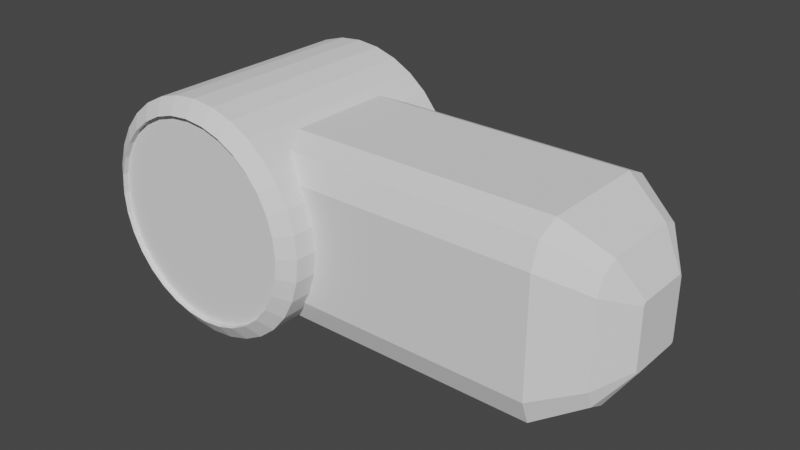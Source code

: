 # Source: simHand_id11.blend  (saved by Blender 2.93.20; exported with 4.5.12 LTS)
import bpy
from mathutils import Matrix  # noqa: F401  (used for matrix-valued properties, if any)

bpy.ops.wm.read_factory_settings(use_empty=True)
scene = bpy.context.scene
scene.name = 'Scene'

# ---- collections
col_collection = bpy.data.collections.new('Collection'); scene.collection.children.link(col_collection)

# ---- world
world_world = bpy.data.worlds.new('World'); scene.world = world_world
world_world.use_nodes = True; world_world.node_tree.nodes.clear()
_N = world_world.node_tree.nodes; _L = world_world.node_tree.links
n0 = _N.new('ShaderNodeOutputWorld'); n0.name = 'World Output'; n0.location = (300, 300)
n1 = _N.new('ShaderNodeBackground'); n1.name = 'Background'; n1.location = (10, 300)
n1.inputs[0].default_value = (0.05088, 0.05088, 0.05088, 1.0)
_L.new(n1.outputs[0], n0.inputs[0])
n0.is_active_output = True
world_world.color = (0.05088, 0.05088, 0.05088)
world_world.use_sun_shadow = False
world_world.sun_shadow_jitter_overblur = 0.0

# ---- meshes
me_cube_007 = bpy.data.meshes.new('Cube.007')
me_cube_007.from_pydata([(0.0276, -0.07913, -0.125), (0.0276, -0.1254, -0.07872), (0.0276, -0.1119, -0.1114), (0.0276, -0.1254, 0.07872), (0.0276, -0.07913, 0.125), (0.0276, -0.1119, 0.1114), (0.0276, 0.1246, -0.07872), (0.0276, 0.07831, -0.125), (0.0276, 0.111, -0.1114), (0.0276, 0.07831, 0.125), (0.0276, 0.1246, 0.07872), (0.0276, 0.111, 0.1114), (0.2776, -0.1254, -0.07872), (0.2776, -0.07913, -0.125), (0.2776, -0.1119, -0.1114), (0.2776, -0.07913, 0.125), (0.2776, -0.1254, 0.07872), (0.2776, -0.1119, 0.1114), (0.2776, 0.07831, -0.125), (0.2776, 0.1246, -0.07872), (0.2776, 0.111, -0.1114), (0.2776, 0.1246, 0.07872), (0.2776, 0.07831, 0.125), (0.2776, 0.111, 0.1114), (0.3133, 0.0794, -0.07981), (0.3317, 0.04201, -0.04243), (0.3317, 0.03896, -0.04369), (0.3133, 0.05598, -0.08954), (0.3133, 0.08912, -0.05639), (0.3317, 0.04328, -0.03937), (0.3133, 0.05598, 0.08954), (0.3317, 0.03896, 0.04369), (0.3317, 0.04201, 0.04243), (0.3133, 0.0794, 0.07981), (0.3317, 0.04328, 0.03937), (0.3133, 0.08912, 0.05639), (0.3133, -0.0568, -0.08954), (0.3317, -0.03978, -0.04369), (0.3317, -0.04284, -0.04243), (0.3133, -0.08022, -0.07981), (0.3317, -0.0441, -0.03937), (0.3133, -0.08995, -0.05639), (0.3133, -0.08022, 0.07981), (0.3317, -0.04284, 0.04243), (0.3317, -0.03978, 0.04369), (0.3133, -0.0568, 0.08954), (0.3133, -0.08995, 0.05639), (0.3317, -0.0441, 0.03937), (2.98e-08, 0.158, 0.1599), (2.98e-08, -0.158, 0.1599), (0.01895, 0.158, 0.1568), (0.01895, -0.158, 0.1568), (0.03718, 0.158, 0.1477), (0.03718, -0.158, 0.1477), (0.05397, 0.158, 0.133), (0.05397, -0.158, 0.133), (0.06869, 0.158, 0.1131), (0.06869, -0.158, 0.1131), (0.08077, 0.158, 0.08884), (0.08077, -0.158, 0.08884), (0.08975, 0.158, 0.0612), (0.08975, -0.158, 0.0612), (0.09528, 0.158, 0.0312), (0.09528, -0.158, 0.0312), (0.09714, 0.158, -3.399e-08), (0.09714, -0.158, -4.668e-08), (0.09528, 0.158, -0.0312), (0.09528, -0.158, -0.0312), (0.08975, 0.158, -0.0612), (0.08975, -0.158, -0.0612), (0.08077, 0.158, -0.08884), (0.08077, -0.158, -0.08884), (0.06869, 0.158, -0.1131), (0.06869, -0.158, -0.1131), (0.05397, 0.158, -0.133), (0.05397, -0.158, -0.133), (0.03718, 0.158, -0.1477), (0.03718, -0.158, -0.1477), (0.01895, 0.158, -0.1568), (0.01895, -0.158, -0.1568), (-1.49e-08, 0.158, -0.1599), (-1.49e-08, -0.158, -0.1599), (-0.01895, 0.158, -0.1568), (-0.01895, -0.158, -0.1568), (-0.03718, 0.158, -0.1477), (-0.03718, -0.158, -0.1477), (-0.05397, 0.158, -0.133), (-0.05397, -0.158, -0.133), (-0.06869, 0.158, -0.1131), (-0.06869, -0.158, -0.1131), (-0.08077, 0.158, -0.08884), (-0.08077, -0.158, -0.08884), (-0.08975, 0.158, -0.0612), (-0.08975, -0.158, -0.0612), (-0.09528, 0.158, -0.0312), (-0.09528, -0.158, -0.0312), (-0.09714, 0.158, 1.083e-07), (-0.09714, -0.158, 9.563e-08), (-0.09528, 0.158, 0.0312), (-0.09528, -0.158, 0.0312), (-0.08975, 0.158, 0.0612), (-0.08975, -0.158, 0.0612), (-0.08077, 0.158, 0.08884), (-0.08077, -0.158, 0.08884), (-0.06869, 0.158, 0.1131), (-0.06869, -0.158, 0.1131), (-0.05397, 0.158, 0.133), (-0.05397, -0.158, 0.133), (-0.03718, 0.158, 0.1477), (-0.03718, -0.158, 0.1477), (-0.01895, 0.158, 0.1568), (-0.01895, -0.158, 0.1568), (2.98e-08, 0.158, 0.1599), (0.01895, 0.158, 0.1568), (0.01895, -0.158, 0.1568), (2.98e-08, -0.158, 0.1599), (0.03718, 0.158, 0.1477), (0.03718, -0.158, 0.1477), (0.05397, 0.158, 0.133), (0.05397, -0.158, 0.133), (0.06869, 0.158, 0.1131), (0.06869, -0.158, 0.1131), (0.08077, 0.158, 0.08884), (0.08077, -0.158, 0.08884), (0.08975, 0.158, 0.0612), (0.08975, -0.158, 0.0612), (0.09528, 0.158, 0.0312), (0.09528, -0.158, 0.0312), (0.09714, 0.158, -3.399e-08), (0.09714, -0.158, -4.668e-08), (0.09528, 0.158, -0.0312), (0.09528, -0.158, -0.0312), (0.08975, 0.158, -0.0612), (0.08975, -0.158, -0.0612), (0.08077, 0.158, -0.08884), (0.08077, -0.158, -0.08884), (0.06869, 0.158, -0.1131), (0.06869, -0.158, -0.1131), (0.05397, 0.158, -0.133), (0.05397, -0.158, -0.133), (0.03718, 0.158, -0.1477), (0.03718, -0.158, -0.1477), (0.01895, 0.158, -0.1568), (0.01895, -0.158, -0.1568), (-1.49e-08, 0.158, -0.1599), (-1.49e-08, -0.158, -0.1599), (-0.01895, 0.158, -0.1568), (-0.01895, -0.158, -0.1568), (-0.03718, 0.158, -0.1477), (-0.03718, -0.158, -0.1477), (-0.05397, 0.158, -0.133), (-0.05397, -0.158, -0.133), (-0.06869, 0.158, -0.1131), (-0.06869, -0.158, -0.1131), (-0.08077, 0.158, -0.08884), (-0.08077, -0.158, -0.08884), (-0.08975, 0.158, -0.0612), (-0.08975, -0.158, -0.0612), (-0.09528, 0.158, -0.0312), (-0.09528, -0.158, -0.0312), (-0.09714, 0.158, 1.083e-07), (-0.09714, -0.158, 9.563e-08), (-0.09528, 0.158, 0.0312), (-0.09528, -0.158, 0.0312), (-0.08975, 0.158, 0.0612), (-0.08975, -0.158, 0.0612), (-0.08077, 0.158, 0.08884), (-0.08077, -0.158, 0.08884), (-0.06869, 0.158, 0.1131), (-0.06869, -0.158, 0.1131), (-0.05397, 0.158, 0.133), (-0.05397, -0.158, 0.133), (-0.03718, 0.158, 0.1477), (-0.03718, -0.158, 0.1477), (-0.01895, 0.158, 0.1568), (-0.01895, -0.158, 0.1568), (2.98e-08, 0.158, 0.1599), (0.01895, 0.158, 0.1568), (0.01895, -0.158, 0.1568), (2.98e-08, -0.158, 0.1599), (0.03718, 0.158, 0.1477), (0.03718, -0.158, 0.1477), (0.05397, 0.158, 0.133), (0.05397, -0.158, 0.133), (0.06869, 0.158, 0.1131), (0.06869, -0.158, 0.1131), (0.08077, 0.158, 0.08884), (0.08077, -0.158, 0.08884), (0.08975, 0.158, 0.0612), (0.08975, -0.158, 0.0612), (0.09528, 0.158, 0.0312), (0.09528, -0.158, 0.0312), (0.09714, 0.158, -3.399e-08), (0.09714, -0.158, -4.668e-08), (0.09528, 0.158, -0.0312), (0.09528, -0.158, -0.0312), (0.08975, 0.158, -0.0612), (0.08975, -0.158, -0.0612), (0.08077, 0.158, -0.08884), (0.08077, -0.158, -0.08884), (0.06869, 0.158, -0.1131), (0.06869, -0.158, -0.1131), (0.05397, 0.158, -0.133), (0.05397, -0.158, -0.133), (0.03718, 0.158, -0.1477), (0.03718, -0.158, -0.1477), (0.01895, 0.158, -0.1568), (0.01895, -0.158, -0.1568), (-1.49e-08, 0.158, -0.1599), (-1.49e-08, -0.158, -0.1599), (-0.01895, 0.158, -0.1568), (-0.01895, -0.158, -0.1568), (-0.03718, 0.158, -0.1477), (-0.03718, -0.158, -0.1477), (-0.05397, 0.158, -0.133), (-0.05397, -0.158, -0.133), (-0.06869, 0.158, -0.1131), (-0.06869, -0.158, -0.1131), (-0.08077, 0.158, -0.08884), (-0.08077, -0.158, -0.08884), (-0.08975, 0.158, -0.0612), (-0.08975, -0.158, -0.0612), (-0.09528, 0.158, -0.0312), (-0.09528, -0.158, -0.0312), (-0.09714, 0.158, 1.083e-07), (-0.09714, -0.158, 9.563e-08), (-0.09528, 0.158, 0.0312), (-0.09528, -0.158, 0.0312), (-0.08975, 0.158, 0.0612), (-0.08975, -0.158, 0.0612), (-0.08077, 0.158, 0.08884), (-0.08077, -0.158, 0.08884), (-0.06869, 0.158, 0.1131), (-0.06869, -0.158, 0.1131), (-0.05397, 0.158, 0.133), (-0.05397, -0.158, 0.133), (-0.03718, 0.158, 0.1477), (-0.03718, -0.158, 0.1477), (-0.01895, 0.158, 0.1568), (-0.01895, -0.158, 0.1568), (2.98e-08, 0.1741, 0.1389), (0.01647, 0.1741, 0.1363), (0.01647, -0.1741, 0.1363), (2.98e-08, -0.1741, 0.1389), (0.0323, 0.1741, 0.1284), (0.0323, -0.1741, 0.1284), (0.04689, 0.1741, 0.1155), (0.04689, -0.1741, 0.1155), (0.05968, 0.1741, 0.09825), (0.05968, -0.1741, 0.09825), (0.07018, 0.1741, 0.07719), (0.07018, -0.1741, 0.07719), (0.07798, 0.1741, 0.05317), (0.07798, -0.1741, 0.05317), (0.08278, 0.1741, 0.02711), (0.08278, -0.1741, 0.02711), (0.08441, 0.1741, -3.002e-08), (0.08441, -0.1741, -4.093e-08), (0.08278, 0.1741, -0.02711), (0.08278, -0.1741, -0.02711), (0.07798, 0.1741, -0.05317), (0.07798, -0.1741, -0.05317), (0.07018, 0.1741, -0.07719), (0.07018, -0.1741, -0.07719), (0.05968, 0.1741, -0.09825), (0.05968, -0.1741, -0.09825), (0.04689, 0.1741, -0.1155), (0.04689, -0.1741, -0.1155), (0.0323, 0.1741, -0.1284), (0.0323, -0.1741, -0.1284), (0.01647, 0.1741, -0.1363), (0.01647, -0.1741, -0.1363), (0.0, 0.1741, -0.1389), (0.0, -0.1741, -0.1389), (-0.01647, 0.1741, -0.1363), (-0.01647, -0.1741, -0.1363), (-0.0323, 0.1741, -0.1284), (-0.0323, -0.1741, -0.1284), (-0.04689, 0.1741, -0.1155), (-0.04689, -0.1741, -0.1155), (-0.05968, 0.1741, -0.09825), (-0.05968, -0.1741, -0.09825), (-0.07018, 0.1741, -0.07719), (-0.07018, -0.1741, -0.07719), (-0.07798, 0.1741, -0.05317), (-0.07798, -0.1741, -0.05317), (-0.08278, 0.1741, -0.02711), (-0.08278, -0.1741, -0.02711), (-0.08441, 0.1741, 9.363e-08), (-0.08441, -0.1741, 8.272e-08), (-0.08278, 0.1741, 0.02711), (-0.08278, -0.1741, 0.02711), (-0.07798, 0.1741, 0.05317), (-0.07798, -0.1741, 0.05317), (-0.07018, 0.1741, 0.07719), (-0.07018, -0.1741, 0.07719), (-0.05968, 0.1741, 0.09825), (-0.05968, -0.1741, 0.09825), (-0.04689, 0.1741, 0.1155), (-0.04689, -0.1741, 0.1155), (-0.0323, 0.1741, 0.1284), (-0.0323, -0.1741, 0.1284), (-0.01647, 0.1741, 0.1363), (-0.01647, -0.1741, 0.1363), (2.98e-08, 0.1741, 0.1389), (0.01647, 0.1741, 0.1363), (0.01647, -0.1741, 0.1363), (2.98e-08, -0.1741, 0.1389), (0.0323, 0.1741, 0.1284), (0.0323, -0.1741, 0.1284), (0.04689, 0.1741, 0.1155), (0.04689, -0.1741, 0.1155), (0.05968, 0.1741, 0.09825), (0.05968, -0.1741, 0.09825), (0.07018, 0.1741, 0.07719), (0.07018, -0.1741, 0.07719), (0.07798, 0.1741, 0.05317), (0.07798, -0.1741, 0.05317), (0.08278, 0.1741, 0.02711), (0.08278, -0.1741, 0.02711), (0.08441, 0.1741, -3.002e-08), (0.08441, -0.1741, -4.093e-08), (0.08278, 0.1741, -0.02711), (0.08278, -0.1741, -0.02711), (0.07798, 0.1741, -0.05317), (0.07798, -0.1741, -0.05317), (0.07018, 0.1741, -0.07719), (0.07018, -0.1741, -0.07719), (0.05968, 0.1741, -0.09825), (0.05968, -0.1741, -0.09825), (0.04689, 0.1741, -0.1155), (0.04689, -0.1741, -0.1155), (0.0323, 0.1741, -0.1284), (0.0323, -0.1741, -0.1284), (0.01647, 0.1741, -0.1363), (0.01647, -0.1741, -0.1363), (0.0, 0.1741, -0.1389), (0.0, -0.1741, -0.1389), (-0.01647, 0.1741, -0.1363), (-0.01647, -0.1741, -0.1363), (-0.0323, 0.1741, -0.1284), (-0.0323, -0.1741, -0.1284), (-0.04689, 0.1741, -0.1155), (-0.04689, -0.1741, -0.1155), (-0.05968, 0.1741, -0.09825), (-0.05968, -0.1741, -0.09825), (-0.07018, 0.1741, -0.07719), (-0.07018, -0.1741, -0.07719), (-0.07798, 0.1741, -0.05317), (-0.07798, -0.1741, -0.05317), (-0.08278, 0.1741, -0.02711), (-0.08278, -0.1741, -0.02711), (-0.08441, 0.1741, 9.363e-08), (-0.08441, -0.1741, 8.272e-08), (-0.08278, 0.1741, 0.02711), (-0.08278, -0.1741, 0.02711), (-0.07798, 0.1741, 0.05317), (-0.07798, -0.1741, 0.05317), (-0.07018, 0.1741, 0.07719), (-0.07018, -0.1741, 0.07719), (-0.05968, 0.1741, 0.09825), (-0.05968, -0.1741, 0.09825), (-0.04689, 0.1741, 0.1155), (-0.04689, -0.1741, 0.1155), (-0.0323, 0.1741, 0.1284), (-0.0323, -0.1741, 0.1284), (-0.01647, 0.1741, 0.1363), (-0.01647, -0.1741, 0.1363), (2.98e-08, 0.1658, 0.1389), (0.01647, 0.1658, 0.1363), (0.01647, -0.1658, 0.1363), (2.98e-08, -0.1658, 0.1389), (0.0323, 0.1658, 0.1284), (0.0323, -0.1658, 0.1284), (0.04689, 0.1658, 0.1155), (0.04689, -0.1658, 0.1155), (0.05968, 0.1658, 0.09825), (0.05968, -0.1658, 0.09825), (0.07018, 0.1658, 0.07719), (0.07018, -0.1658, 0.07719), (0.07798, 0.1658, 0.05317), (0.07798, -0.1658, 0.05317), (0.08278, 0.1658, 0.02711), (0.08278, -0.1658, 0.02711), (0.08441, 0.1658, -2.897e-08), (0.08441, -0.1658, -4.198e-08), (0.08278, 0.1658, -0.02711), (0.08278, -0.1658, -0.02711), (0.07798, 0.1658, -0.05317), (0.07798, -0.1658, -0.05317), (0.07018, 0.1658, -0.07719), (0.07018, -0.1658, -0.07719), (0.05968, 0.1658, -0.09825), (0.05968, -0.1658, -0.09825), (0.04689, 0.1658, -0.1155), (0.04689, -0.1658, -0.1155), (0.0323, 0.1658, -0.1284), (0.0323, -0.1658, -0.1284), (0.01647, 0.1658, -0.1363), (0.01647, -0.1658, -0.1363), (0.0, 0.1658, -0.1389), (0.0, -0.1658, -0.1389), (-0.01647, 0.1658, -0.1363), (-0.01647, -0.1658, -0.1363), (-0.0323, 0.1658, -0.1284), (-0.0323, -0.1658, -0.1284), (-0.04689, 0.1658, -0.1155), (-0.04689, -0.1658, -0.1155), (-0.05968, 0.1658, -0.09825), (-0.05968, -0.1658, -0.09825), (-0.07018, 0.1658, -0.07719), (-0.07018, -0.1658, -0.07719), (-0.07798, 0.1658, -0.05317), (-0.07798, -0.1658, -0.05317), (-0.08278, 0.1658, -0.02711), (-0.08278, -0.1658, -0.02711), (-0.08441, 0.1658, 9.468e-08), (-0.08441, -0.1658, 8.167e-08), (-0.08278, 0.1658, 0.02711), (-0.08278, -0.1658, 0.02711), (-0.07798, 0.1658, 0.05317), (-0.07798, -0.1658, 0.05317), (-0.07018, 0.1658, 0.07719), (-0.07018, -0.1658, 0.07719), (-0.05968, 0.1658, 0.09825), (-0.05968, -0.1658, 0.09825), (-0.04689, 0.1658, 0.1155), (-0.04689, -0.1658, 0.1155), (-0.0323, 0.1658, 0.1284), (-0.0323, -0.1658, 0.1284), (-0.01647, 0.1658, 0.1363), (-0.01647, -0.1658, 0.1363)], [], [(12, 16, 3, 1), (21, 23, 33, 35), (22, 9, 4, 15), (0, 2, 1, 3, 5, 4, 9, 11, 10, 6, 8, 7), (6, 10, 21, 19), (18, 7, 8, 20), (20, 8, 6, 19), (9, 22, 23, 11), (11, 23, 21, 10), (0, 13, 14, 2), (2, 14, 12, 1), (15, 4, 5, 17), (17, 5, 3, 16), (7, 18, 13, 0), (20, 19, 28, 24), (26, 25, 29, 34, 32, 31, 44, 43, 47, 40, 38, 37), (13, 18, 27, 36), (17, 16, 46, 42), (23, 22, 30, 33), (14, 13, 36, 39), (19, 21, 35, 28), (16, 12, 41, 46), (22, 15, 45, 30), (15, 17, 42, 45), (12, 14, 39, 41), (25, 26, 27, 24), (29, 25, 24, 28), (31, 32, 33, 30), (32, 34, 35, 33), (37, 38, 39, 36), (38, 40, 41, 39), (43, 44, 45, 42), (47, 43, 42, 46), (26, 37, 36, 27), (40, 47, 46, 41), (44, 31, 30, 45), (34, 29, 28, 35), (18, 20, 24, 27), (48, 49, 51, 50), (50, 51, 53, 52), (52, 53, 55, 54), (54, 55, 57, 56), (56, 57, 59, 58), (58, 59, 61, 60), (60, 61, 63, 62), (62, 63, 65, 64), (64, 65, 67, 66), (66, 67, 69, 68), (68, 69, 71, 70), (70, 71, 73, 72), (72, 73, 75, 74), (74, 75, 77, 76), (76, 77, 79, 78), (78, 79, 81, 80), (80, 81, 83, 82), (82, 83, 85, 84), (84, 85, 87, 86), (86, 87, 89, 88), (88, 89, 91, 90), (90, 91, 93, 92), (92, 93, 95, 94), (94, 95, 97, 96), (96, 97, 99, 98), (98, 99, 101, 100), (100, 101, 103, 102), (102, 103, 105, 104), (104, 105, 107, 106), (106, 107, 109, 108), (85, 83, 147, 149), (108, 109, 111, 110), (110, 111, 49, 48), (100, 102, 166, 164), (174, 112, 176, 238), (123, 121, 185, 187), (51, 49, 115, 114), (103, 101, 165, 167), (66, 68, 132, 130), (84, 86, 150, 148), (69, 67, 131, 133), (102, 104, 168, 166), (87, 85, 149, 151), (50, 52, 116, 113), (105, 103, 167, 169), (68, 70, 134, 132), (53, 51, 114, 117), (86, 88, 152, 150), (71, 69, 133, 135), (104, 106, 170, 168), (89, 87, 151, 153), (52, 54, 118, 116), (107, 105, 169, 171), (70, 72, 136, 134), (55, 53, 117, 119), (88, 90, 154, 152), (73, 71, 135, 137), (106, 108, 172, 170), (91, 89, 153, 155), (54, 56, 120, 118), (109, 107, 171, 173), (72, 74, 138, 136), (57, 55, 119, 121), (90, 92, 156, 154), (75, 73, 137, 139), (108, 110, 174, 172), (93, 91, 155, 157), (56, 58, 122, 120), (111, 109, 173, 175), (74, 76, 140, 138), (59, 57, 121, 123), (92, 94, 158, 156), (77, 75, 139, 141), (110, 48, 112, 174), (95, 93, 157, 159), (58, 60, 124, 122), (49, 111, 175, 115), (76, 78, 142, 140), (61, 59, 123, 125), (94, 96, 160, 158), (79, 77, 141, 143), (97, 95, 159, 161), (60, 62, 126, 124), (78, 80, 144, 142), (63, 61, 125, 127), (96, 98, 162, 160), (81, 79, 143, 145), (99, 97, 161, 163), (62, 64, 128, 126), (80, 82, 146, 144), (65, 63, 127, 129), (98, 100, 164, 162), (83, 81, 145, 147), (101, 99, 163, 165), (64, 66, 130, 128), (82, 84, 148, 146), (67, 65, 129, 131), (48, 50, 113, 112), (217, 215, 279, 281), (188, 190, 254, 252), (148, 150, 214, 212), (122, 124, 188, 186), (115, 175, 239, 179), (151, 149, 213, 215), (125, 123, 187, 189), (150, 152, 216, 214), (124, 126, 190, 188), (153, 151, 215, 217), (127, 125, 189, 191), (152, 154, 218, 216), (126, 128, 192, 190), (155, 153, 217, 219), (129, 127, 191, 193), (154, 156, 220, 218), (128, 130, 194, 192), (157, 155, 219, 221), (131, 129, 193, 195), (156, 158, 222, 220), (130, 132, 196, 194), (159, 157, 221, 223), (133, 131, 195, 197), (158, 160, 224, 222), (132, 134, 198, 196), (161, 159, 223, 225), (135, 133, 197, 199), (160, 162, 226, 224), (134, 136, 200, 198), (163, 161, 225, 227), (137, 135, 199, 201), (162, 164, 228, 226), (136, 138, 202, 200), (165, 163, 227, 229), (139, 137, 201, 203), (164, 166, 230, 228), (138, 140, 204, 202), (112, 113, 177, 176), (167, 165, 229, 231), (141, 139, 203, 205), (114, 115, 179, 178), (166, 168, 232, 230), (140, 142, 206, 204), (113, 116, 180, 177), (169, 167, 231, 233), (143, 141, 205, 207), (117, 114, 178, 181), (168, 170, 234, 232), (142, 144, 208, 206), (116, 118, 182, 180), (171, 169, 233, 235), (145, 143, 207, 209), (119, 117, 181, 183), (170, 172, 236, 234), (144, 146, 210, 208), (118, 120, 184, 182), (173, 171, 235, 237), (147, 145, 209, 211), (121, 119, 183, 185), (172, 174, 238, 236), (146, 148, 212, 210), (120, 122, 186, 184), (175, 173, 237, 239), (149, 147, 211, 213), (282, 284, 348, 346), (257, 255, 319, 321), (191, 189, 253, 255), (216, 218, 282, 280), (190, 192, 256, 254), (219, 217, 281, 283), (193, 191, 255, 257), (218, 220, 284, 282), (192, 194, 258, 256), (221, 219, 283, 285), (195, 193, 257, 259), (220, 222, 286, 284), (194, 196, 260, 258), (223, 221, 285, 287), (197, 195, 259, 261), (222, 224, 288, 286), (196, 198, 262, 260), (225, 223, 287, 289), (199, 197, 261, 263), (224, 226, 290, 288), (198, 200, 264, 262), (227, 225, 289, 291), (201, 199, 263, 265), (226, 228, 292, 290), (200, 202, 266, 264), (229, 227, 291, 293), (203, 201, 265, 267), (228, 230, 294, 292), (202, 204, 268, 266), (176, 177, 241, 240), (231, 229, 293, 295), (205, 203, 267, 269), (178, 179, 243, 242), (230, 232, 296, 294), (204, 206, 270, 268), (177, 180, 244, 241), (233, 231, 295, 297), (207, 205, 269, 271), (181, 178, 242, 245), (232, 234, 298, 296), (206, 208, 272, 270), (180, 182, 246, 244), (235, 233, 297, 299), (209, 207, 271, 273), (183, 181, 245, 247), (234, 236, 300, 298), (208, 210, 274, 272), (182, 184, 248, 246), (237, 235, 299, 301), (211, 209, 273, 275), (185, 183, 247, 249), (236, 238, 302, 300), (210, 212, 276, 274), (184, 186, 250, 248), (239, 237, 301, 303), (213, 211, 275, 277), (187, 185, 249, 251), (238, 176, 240, 302), (212, 214, 278, 276), (186, 188, 252, 250), (179, 239, 303, 243), (215, 213, 277, 279), (189, 187, 251, 253), (214, 216, 280, 278), (351, 349, 413, 415), (322, 324, 388, 386), (256, 258, 322, 320), (285, 283, 347, 349), (259, 257, 321, 323), (284, 286, 350, 348), (258, 260, 324, 322), (287, 285, 349, 351), (261, 259, 323, 325), (286, 288, 352, 350), (260, 262, 326, 324), (289, 287, 351, 353), (263, 261, 325, 327), (288, 290, 354, 352), (262, 264, 328, 326), (291, 289, 353, 355), (265, 263, 327, 329), (290, 292, 356, 354), (264, 266, 330, 328), (293, 291, 355, 357), (267, 265, 329, 331), (292, 294, 358, 356), (266, 268, 332, 330), (240, 241, 305, 304), (295, 293, 357, 359), (269, 267, 331, 333), (242, 243, 307, 306), (294, 296, 360, 358), (268, 270, 334, 332), (241, 244, 308, 305), (297, 295, 359, 361), (271, 269, 333, 335), (245, 242, 306, 309), (296, 298, 362, 360), (270, 272, 336, 334), (244, 246, 310, 308), (299, 297, 361, 363), (273, 271, 335, 337), (247, 245, 309, 311), (298, 300, 364, 362), (272, 274, 338, 336), (246, 248, 312, 310), (301, 299, 363, 365), (275, 273, 337, 339), (249, 247, 311, 313), (300, 302, 366, 364), (274, 276, 340, 338), (248, 250, 314, 312), (303, 301, 365, 367), (277, 275, 339, 341), (251, 249, 313, 315), (302, 240, 304, 366), (276, 278, 342, 340), (250, 252, 316, 314), (243, 303, 367, 307), (279, 277, 341, 343), (253, 251, 315, 317), (278, 280, 344, 342), (252, 254, 318, 316), (281, 279, 343, 345), (255, 253, 317, 319), (280, 282, 346, 344), (254, 256, 320, 318), (283, 281, 345, 347), (370, 371, 431, 429, 427, 425, 423, 421, 419, 417, 415, 413, 411, 409, 407, 405, 403, 401, 399, 397, 395, 393, 391, 389, 387, 385, 383, 381, 379, 377, 375, 373), (368, 369, 372, 374, 376, 378, 380, 382, 384, 386, 388, 390, 392, 394, 396, 398, 400, 402, 404, 406, 408, 410, 412, 414, 416, 418, 420, 422, 424, 426, 428, 430), (325, 323, 387, 389), (350, 352, 416, 414), (324, 326, 390, 388), (353, 351, 415, 417), (327, 325, 389, 391), (352, 354, 418, 416), (326, 328, 392, 390), (355, 353, 417, 419), (329, 327, 391, 393), (354, 356, 420, 418), (328, 330, 394, 392), (357, 355, 419, 421), (331, 329, 393, 395), (356, 358, 422, 420), (330, 332, 396, 394), (304, 305, 369, 368), (359, 357, 421, 423), (333, 331, 395, 397), (306, 307, 371, 370), (358, 360, 424, 422), (332, 334, 398, 396), (305, 308, 372, 369), (361, 359, 423, 425), (335, 333, 397, 399), (309, 306, 370, 373), (360, 362, 426, 424), (334, 336, 400, 398), (308, 310, 374, 372), (363, 361, 425, 427), (337, 335, 399, 401), (311, 309, 373, 375), (362, 364, 428, 426), (336, 338, 402, 400), (310, 312, 376, 374), (365, 363, 427, 429), (339, 337, 401, 403), (313, 311, 375, 377), (364, 366, 430, 428), (338, 340, 404, 402), (312, 314, 378, 376), (367, 365, 429, 431), (341, 339, 403, 405), (315, 313, 377, 379), (366, 304, 368, 430), (340, 342, 406, 404), (314, 316, 380, 378), (307, 367, 431, 371), (343, 341, 405, 407), (317, 315, 379, 381), (342, 344, 408, 406), (316, 318, 382, 380), (345, 343, 407, 409), (319, 317, 381, 383), (344, 346, 410, 408), (318, 320, 384, 382), (347, 345, 409, 411), (321, 319, 383, 385), (346, 348, 412, 410), (320, 322, 386, 384), (349, 347, 411, 413), (323, 321, 385, 387), (348, 350, 414, 412)])
_uv = me_cube_007.uv_layers.new(name='UVMap')
_uv.uv.foreach_set('vector', [0.4213, 0.75, 0.5787, 0.75, 0.5787, 1.0, 0.4213, 1.0, 0.5787, 0.5, 0.625, 0.5, 0.625, 0.5, 0.5787, 0.5, 0.625, 0.5463, 0.875, 0.5463, 0.875, 0.7037, 0.625, 0.7037, 0.375, 0.04628, 0.3886, 0.01355, 0.4213, 0.0, 0.5787, 0.0, 0.6114, 0.01355, 0.625, 0.04628, 0.625, 0.2037, 0.6114, 0.2364, 0.5787, 0.25, 0.4213, 0.25, 0.3886, 0.2364, 0.375, 0.2037, 0.4213, 0.25, 0.5787, 0.25, 0.5787, 0.5, 0.4213, 0.5, 0.375, 0.5463, 0.125, 0.5463, 0.125, 0.5, 0.375, 0.5, 0.375, 0.5, 0.375, 0.25, 0.4213, 0.25, 0.4213, 0.5, 0.875, 0.5463, 0.625, 0.5463, 0.625, 0.5, 0.875, 0.5, 0.625, 0.25, 0.625, 0.5, 0.5787, 0.5, 0.5787, 0.25, 0.125, 0.7037, 0.375, 0.7037, 0.375, 0.75, 0.125, 0.75, 0.375, 1.0, 0.375, 0.75, 0.4213, 0.75, 0.4213, 1.0, 0.625, 0.7037, 0.875, 0.7037, 0.875, 0.75, 0.625, 0.75, 0.625, 0.75, 0.625, 1.0, 0.5787, 1.0, 0.5787, 0.75, 0.125, 0.5463, 0.375, 0.5463, 0.375, 0.7037, 0.125, 0.7037, 0.375, 0.5, 0.4213, 0.5, 0.4213, 0.5, 0.375, 0.5, 0.4233, 0.5559, 0.4255, 0.5505, 0.4309, 0.5483, 0.5691, 0.5483, 0.5745, 0.5505, 0.5767, 0.5559, 0.5767, 0.6941, 0.5745, 0.6995, 0.5691, 0.7017, 0.4309, 0.7017, 0.4255, 0.6995, 0.4233, 0.6941, 0.375, 0.7037, 0.375, 0.5463, 0.375, 0.5463, 0.375, 0.7037, 0.625, 0.75, 0.5787, 0.75, 0.5787, 0.75, 0.625, 0.75, 0.625, 0.5, 0.625, 0.5463, 0.625, 0.5463, 0.625, 0.5, 0.375, 0.75, 0.375, 0.7037, 0.375, 0.7037, 0.375, 0.75, 0.4213, 0.5, 0.5787, 0.5, 0.5787, 0.5, 0.4213, 0.5, 0.5787, 0.75, 0.4213, 0.75, 0.4213, 0.75, 0.5787, 0.75, 0.625, 0.5463, 0.625, 0.7037, 0.625, 0.7037, 0.625, 0.5463, 0.625, 0.7037, 0.625, 0.75, 0.625, 0.75, 0.625, 0.7037, 0.4213, 0.75, 0.375, 0.75, 0.375, 0.75, 0.4213, 0.75, 0.4255, 0.5505, 0.4233, 0.5559, 0.3775, 0.5404, 0.3886, 0.5136, 0.4309, 0.5483, 0.4255, 0.5505, 0.3886, 0.5136, 0.4154, 0.5025, 0.5767, 0.5559, 0.5745, 0.5505, 0.6114, 0.5136, 0.6225, 0.5404, 0.5745, 0.5505, 0.5691, 0.5483, 0.5846, 0.5025, 0.6114, 0.5136, 0.4233, 0.6941, 0.4255, 0.6995, 0.3886, 0.7364, 0.3775, 0.7096, 0.4255, 0.6995, 0.4309, 0.7017, 0.4154, 0.7475, 0.3886, 0.7364, 0.5745, 0.6995, 0.5767, 0.6941, 0.6225, 0.7096, 0.6114, 0.7364, 0.5691, 0.7017, 0.5745, 0.6995, 0.6114, 0.7364, 0.5846, 0.7475, 0.4233, 0.5559, 0.4233, 0.6941, 0.375, 0.7037, 0.375, 0.5463, 0.4309, 0.7017, 0.5691, 0.7017, 0.5787, 0.75, 0.4213, 0.75, 0.5767, 0.6941, 0.5767, 0.5559, 0.625, 0.5463, 0.625, 0.7037, 0.5691, 0.5483, 0.4309, 0.5483, 0.4213, 0.5, 0.5787, 0.5, 0.375, 0.5463, 0.375, 0.5, 0.375, 0.5, 0.375, 0.5463, 1.0, 0.5, 1.0, 1.0, 0.9688, 1.0, 0.9688, 0.5, 0.9688, 0.5, 0.9688, 1.0, 0.9375, 1.0, 0.9375, 0.5, 0.9375, 0.5, 0.9375, 1.0, 0.9062, 1.0, 0.9062, 0.5, 0.9062, 0.5, 0.9062, 1.0, 0.875, 1.0, 0.875, 0.5, 0.875, 0.5, 0.875, 1.0, 0.8438, 1.0, 0.8438, 0.5, 0.8438, 0.5, 0.8438, 1.0, 0.8125, 1.0, 0.8125, 0.5, 0.8125, 0.5, 0.8125, 1.0, 0.7812, 1.0, 0.7812, 0.5, 0.7812, 0.5, 0.7812, 1.0, 0.75, 1.0, 0.75, 0.5, 0.75, 0.5, 0.75, 1.0, 0.7188, 1.0, 0.7188, 0.5, 0.7188, 0.5, 0.7188, 1.0, 0.6875, 1.0, 0.6875, 0.5, 0.6875, 0.5, 0.6875, 1.0, 0.6562, 1.0, 0.6562, 0.5, 0.6562, 0.5, 0.6562, 1.0, 0.625, 1.0, 0.625, 0.5, 0.625, 0.5, 0.625, 1.0, 0.5938, 1.0, 0.5938, 0.5, 0.5938, 0.5, 0.5938, 1.0, 0.5625, 1.0, 0.5625, 0.5, 0.5625, 0.5, 0.5625, 1.0, 0.5312, 1.0, 0.5312, 0.5, 0.5312, 0.5, 0.5312, 1.0, 0.5, 1.0, 0.5, 0.5, 0.5, 0.5, 0.5, 1.0, 0.4688, 1.0, 0.4688, 0.5, 0.4688, 0.5, 0.4688, 1.0, 0.4375, 1.0, 0.4375, 0.5, 0.4375, 0.5, 0.4375, 1.0, 0.4062, 1.0, 0.4062, 0.5, 0.4062, 0.5, 0.4062, 1.0, 0.375, 1.0, 0.375, 0.5, 0.375, 0.5, 0.375, 1.0, 0.3438, 1.0, 0.3438, 0.5, 0.3438, 0.5, 0.3438, 1.0, 0.3125, 1.0, 0.3125, 0.5, 0.3125, 0.5, 0.3125, 1.0, 0.2812, 1.0, 0.2812, 0.5, 0.2812, 0.5, 0.2812, 1.0, 0.25, 1.0, 0.25, 0.5, 0.25, 0.5, 0.25, 1.0, 0.2188, 1.0, 0.2188, 0.5, 0.2188, 0.5, 0.2188, 1.0, 0.1875, 1.0, 0.1875, 0.5, 0.1875, 0.5, 0.1875, 1.0, 0.1562, 1.0, 0.1562, 0.5, 0.1562, 0.5, 0.1562, 1.0, 0.125, 1.0, 0.125, 0.5, 0.125, 0.5, 0.125, 1.0, 0.09375, 1.0, 0.09375, 0.5, 0.09375, 0.5, 0.09375, 1.0, 0.0625, 1.0, 0.0625, 0.5, 0.4375, 1.0, 0.4688, 1.0, 0.4688, 1.0, 0.4375, 1.0, 0.0625, 0.5, 0.0625, 1.0, 0.03125, 1.0, 0.03125, 0.5, 0.03125, 0.5, 0.03125, 1.0, 0.0, 1.0, 0.0, 0.5, 0.1875, 0.5, 0.1562, 0.5, 0.1562, 0.5, 0.1875, 0.5, 0.03125, 0.5, 0.0, 0.5, 0.0, 0.5, 0.03125, 0.5, 0.8438, 1.0, 0.875, 1.0, 0.875, 1.0, 0.8438, 1.0, 0.9688, 1.0, 1.0, 1.0, 1.0, 1.0, 0.9688, 1.0, 0.1562, 1.0, 0.1875, 1.0, 0.1875, 1.0, 0.1562, 1.0, 0.7188, 0.5, 0.6875, 0.5, 0.6875, 0.5, 0.7188, 0.5, 0.4375, 0.5, 0.4062, 0.5, 0.4062, 0.5, 0.4375, 0.5, 0.6875, 1.0, 0.7188, 1.0, 0.7188, 1.0, 0.6875, 1.0, 0.1562, 0.5, 0.125, 0.5, 0.125, 0.5, 0.1562, 0.5, 0.4062, 1.0, 0.4375, 1.0, 0.4375, 1.0, 0.4062, 1.0, 0.9688, 0.5, 0.9375, 0.5, 0.9375, 0.5, 0.9688, 0.5, 0.125, 1.0, 0.1562, 1.0, 0.1562, 1.0, 0.125, 1.0, 0.6875, 0.5, 0.6562, 0.5, 0.6562, 0.5, 0.6875, 0.5, 0.9375, 1.0, 0.9688, 1.0, 0.9688, 1.0, 0.9375, 1.0, 0.4062, 0.5, 0.375, 0.5, 0.375, 0.5, 0.4062, 0.5, 0.6562, 1.0, 0.6875, 1.0, 0.6875, 1.0, 0.6562, 1.0, 0.125, 0.5, 0.09375, 0.5, 0.09375, 0.5, 0.125, 0.5, 0.375, 1.0, 0.4062, 1.0, 0.4062, 1.0, 0.375, 1.0, 0.9375, 0.5, 0.9062, 0.5, 0.9062, 0.5, 0.9375, 0.5, 0.09375, 1.0, 0.125, 1.0, 0.125, 1.0, 0.09375, 1.0, 0.6562, 0.5, 0.625, 0.5, 0.625, 0.5, 0.6562, 0.5, 0.9062, 1.0, 0.9375, 1.0, 0.9375, 1.0, 0.9062, 1.0, 0.375, 0.5, 0.3438, 0.5, 0.3438, 0.5, 0.375, 0.5, 0.625, 1.0, 0.6562, 1.0, 0.6562, 1.0, 0.625, 1.0, 0.09375, 0.5, 0.0625, 0.5, 0.0625, 0.5, 0.09375, 0.5, 0.3438, 1.0, 0.375, 1.0, 0.375, 1.0, 0.3438, 1.0, 0.9062, 0.5, 0.875, 0.5, 0.875, 0.5, 0.9062, 0.5, 0.0625, 1.0, 0.09375, 1.0, 0.09375, 1.0, 0.0625, 1.0, 0.625, 0.5, 0.5938, 0.5, 0.5938, 0.5, 0.625, 0.5, 0.875, 1.0, 0.9062, 1.0, 0.9062, 1.0, 0.875, 1.0, 0.3438, 0.5, 0.3125, 0.5, 0.3125, 0.5, 0.3438, 0.5, 0.5938, 1.0, 0.625, 1.0, 0.625, 1.0, 0.5938, 1.0, 0.0625, 0.5, 0.03125, 0.5, 0.03125, 0.5, 0.0625, 0.5, 0.3125, 1.0, 0.3438, 1.0, 0.3438, 1.0, 0.3125, 1.0, 0.875, 0.5, 0.8438, 0.5, 0.8438, 0.5, 0.875, 0.5, 0.03125, 1.0, 0.0625, 1.0, 0.0625, 1.0, 0.03125, 1.0, 0.5938, 0.5, 0.5625, 0.5, 0.5625, 0.5, 0.5938, 0.5, 0.8438, 1.0, 0.875, 1.0, 0.875, 1.0, 0.8438, 1.0, 0.3125, 0.5, 0.2812, 0.5, 0.2812, 0.5, 0.3125, 0.5, 0.5625, 1.0, 0.5938, 1.0, 0.5938, 1.0, 0.5625, 1.0, 0.03125, 0.5, 0.0, 0.5, 0.0, 0.5, 0.03125, 0.5, 0.2812, 1.0, 0.3125, 1.0, 0.3125, 1.0, 0.2812, 1.0, 0.8438, 0.5, 0.8125, 0.5, 0.8125, 0.5, 0.8438, 0.5, 0.0, 1.0, 0.03125, 1.0, 0.03125, 1.0, 0.0, 1.0, 0.5625, 0.5, 0.5312, 0.5, 0.5312, 0.5, 0.5625, 0.5, 0.8125, 1.0, 0.8438, 1.0, 0.8438, 1.0, 0.8125, 1.0, 0.2812, 0.5, 0.25, 0.5, 0.25, 0.5, 0.2812, 0.5, 0.5312, 1.0, 0.5625, 1.0, 0.5625, 1.0, 0.5312, 1.0, 0.25, 1.0, 0.2812, 1.0, 0.2812, 1.0, 0.25, 1.0, 0.8125, 0.5, 0.7812, 0.5, 0.7812, 0.5, 0.8125, 0.5, 0.5312, 0.5, 0.5, 0.5, 0.5, 0.5, 0.5312, 0.5, 0.7812, 1.0, 0.8125, 1.0, 0.8125, 1.0, 0.7812, 1.0, 0.25, 0.5, 0.2188, 0.5, 0.2188, 0.5, 0.25, 0.5, 0.5, 1.0, 0.5312, 1.0, 0.5312, 1.0, 0.5, 1.0, 0.2188, 1.0, 0.25, 1.0, 0.25, 1.0, 0.2188, 1.0, 0.7812, 0.5, 0.75, 0.5, 0.75, 0.5, 0.7812, 0.5, 0.5, 0.5, 0.4688, 0.5, 0.4688, 0.5, 0.5, 0.5, 0.75, 1.0, 0.7812, 1.0, 0.7812, 1.0, 0.75, 1.0, 0.2188, 0.5, 0.1875, 0.5, 0.1875, 0.5, 0.2188, 0.5, 0.4688, 1.0, 0.5, 1.0, 0.5, 1.0, 0.4688, 1.0, 0.1875, 1.0, 0.2188, 1.0, 0.2188, 1.0, 0.1875, 1.0, 0.75, 0.5, 0.7188, 0.5, 0.7188, 0.5, 0.75, 0.5, 0.4688, 0.5, 0.4375, 0.5, 0.4375, 0.5, 0.4688, 0.5, 0.7188, 1.0, 0.75, 1.0, 0.75, 1.0, 0.7188, 1.0, 1.0, 0.5, 0.9688, 0.5, 0.9688, 0.5, 1.0, 0.5, 0.375, 1.0, 0.4062, 1.0, 0.4062, 1.0, 0.375, 1.0, 0.8125, 0.5, 0.7812, 0.5, 0.7812, 0.5, 0.8125, 0.5, 0.4375, 0.5, 0.4062, 0.5, 0.4062, 0.5, 0.4375, 0.5, 0.8438, 0.5, 0.8125, 0.5, 0.8125, 0.5, 0.8438, 0.5, 0.0, 1.0, 0.03125, 1.0, 0.03125, 1.0, 0.0, 1.0, 0.4062, 1.0, 0.4375, 1.0, 0.4375, 1.0, 0.4062, 1.0, 0.8125, 1.0, 0.8438, 1.0, 0.8438, 1.0, 0.8125, 1.0, 0.4062, 0.5, 0.375, 0.5, 0.375, 0.5, 0.4062, 0.5, 0.8125, 0.5, 0.7812, 0.5, 0.7812, 0.5, 0.8125, 0.5, 0.375, 1.0, 0.4062, 1.0, 0.4062, 1.0, 0.375, 1.0, 0.7812, 1.0, 0.8125, 1.0, 0.8125, 1.0, 0.7812, 1.0, 0.375, 0.5, 0.3438, 0.5, 0.3438, 0.5, 0.375, 0.5, 0.7812, 0.5, 0.75, 0.5, 0.75, 0.5, 0.7812, 0.5, 0.3438, 1.0, 0.375, 1.0, 0.375, 1.0, 0.3438, 1.0, 0.75, 1.0, 0.7812, 1.0, 0.7812, 1.0, 0.75, 1.0, 0.3438, 0.5, 0.3125, 0.5, 0.3125, 0.5, 0.3438, 0.5, 0.75, 0.5, 0.7188, 0.5, 0.7188, 0.5, 0.75, 0.5, 0.3125, 1.0, 0.3438, 1.0, 0.3438, 1.0, 0.3125, 1.0, 0.7188, 1.0, 0.75, 1.0, 0.75, 1.0, 0.7188, 1.0, 0.3125, 0.5, 0.2812, 0.5, 0.2812, 0.5, 0.3125, 0.5, 0.7188, 0.5, 0.6875, 0.5, 0.6875, 0.5, 0.7188, 0.5, 0.2812, 1.0, 0.3125, 1.0, 0.3125, 1.0, 0.2812, 1.0, 0.6875, 1.0, 0.7188, 1.0, 0.7188, 1.0, 0.6875, 1.0, 0.2812, 0.5, 0.25, 0.5, 0.25, 0.5, 0.2812, 0.5, 0.6875, 0.5, 0.6562, 0.5, 0.6562, 0.5, 0.6875, 0.5, 0.25, 1.0, 0.2812, 1.0, 0.2812, 1.0, 0.25, 1.0, 0.6562, 1.0, 0.6875, 1.0, 0.6875, 1.0, 0.6562, 1.0, 0.25, 0.5, 0.2188, 0.5, 0.2188, 0.5, 0.25, 0.5, 0.6562, 0.5, 0.625, 0.5, 0.625, 0.5, 0.6562, 0.5, 0.2188, 1.0, 0.25, 1.0, 0.25, 1.0, 0.2188, 1.0, 0.625, 1.0, 0.6562, 1.0, 0.6562, 1.0, 0.625, 1.0, 0.2188, 0.5, 0.1875, 0.5, 0.1875, 0.5, 0.2188, 0.5, 0.625, 0.5, 0.5938, 0.5, 0.5938, 0.5, 0.625, 0.5, 0.1875, 1.0, 0.2188, 1.0, 0.2188, 1.0, 0.1875, 1.0, 0.5938, 1.0, 0.625, 1.0, 0.625, 1.0, 0.5938, 1.0, 0.1875, 0.5, 0.1562, 0.5, 0.1562, 0.5, 0.1875, 0.5, 0.5938, 0.5, 0.5625, 0.5, 0.5625, 0.5, 0.5938, 0.5, 1.0, 0.5, 0.9688, 0.5, 0.9688, 0.5, 1.0, 0.5, 0.1562, 1.0, 0.1875, 1.0, 0.1875, 1.0, 0.1562, 1.0, 0.5625, 1.0, 0.5938, 1.0, 0.5938, 1.0, 0.5625, 1.0, 0.9688, 1.0, 1.0, 1.0, 1.0, 1.0, 0.9688, 1.0, 0.1562, 0.5, 0.125, 0.5, 0.125, 0.5, 0.1562, 0.5, 0.5625, 0.5, 0.5312, 0.5, 0.5312, 0.5, 0.5625, 0.5, 0.9688, 0.5, 0.9375, 0.5, 0.9375, 0.5, 0.9688, 0.5, 0.125, 1.0, 0.1562, 1.0, 0.1562, 1.0, 0.125, 1.0, 0.5312, 1.0, 0.5625, 1.0, 0.5625, 1.0, 0.5312, 1.0, 0.9375, 1.0, 0.9688, 1.0, 0.9688, 1.0, 0.9375, 1.0, 0.125, 0.5, 0.09375, 0.5, 0.09375, 0.5, 0.125, 0.5, 0.5312, 0.5, 0.5, 0.5, 0.5, 0.5, 0.5312, 0.5, 0.9375, 0.5, 0.9062, 0.5, 0.9062, 0.5, 0.9375, 0.5, 0.09375, 1.0, 0.125, 1.0, 0.125, 1.0, 0.09375, 1.0, 0.5, 1.0, 0.5312, 1.0, 0.5312, 1.0, 0.5, 1.0, 0.9062, 1.0, 0.9375, 1.0, 0.9375, 1.0, 0.9062, 1.0, 0.09375, 0.5, 0.0625, 0.5, 0.0625, 0.5, 0.09375, 0.5, 0.5, 0.5, 0.4688, 0.5, 0.4688, 0.5, 0.5, 0.5, 0.9062, 0.5, 0.875, 0.5, 0.875, 0.5, 0.9062, 0.5, 0.0625, 1.0, 0.09375, 1.0, 0.09375, 1.0, 0.0625, 1.0, 0.4688, 1.0, 0.5, 1.0, 0.5, 1.0, 0.4688, 1.0, 0.875, 1.0, 0.9062, 1.0, 0.9062, 1.0, 0.875, 1.0, 0.0625, 0.5, 0.03125, 0.5, 0.03125, 0.5, 0.0625, 0.5, 0.4688, 0.5, 0.4375, 0.5, 0.4375, 0.5, 0.4688, 0.5, 0.875, 0.5, 0.8438, 0.5, 0.8438, 0.5, 0.875, 0.5, 0.03125, 1.0, 0.0625, 1.0, 0.0625, 1.0, 0.03125, 1.0, 0.4375, 1.0, 0.4688, 1.0, 0.4688, 1.0, 0.4375, 1.0, 0.3438, 0.5, 0.3125, 0.5, 0.3125, 0.5, 0.3438, 0.5, 0.75, 1.0, 0.7812, 1.0, 0.7812, 1.0, 0.75, 1.0, 0.7812, 1.0, 0.8125, 1.0, 0.8125, 1.0, 0.7812, 1.0, 0.375, 0.5, 0.3438, 0.5, 0.3438, 0.5, 0.375, 0.5, 0.7812, 0.5, 0.75, 0.5, 0.75, 0.5, 0.7812, 0.5, 0.3438, 1.0, 0.375, 1.0, 0.375, 1.0, 0.3438, 1.0, 0.75, 1.0, 0.7812, 1.0, 0.7812, 1.0, 0.75, 1.0, 0.3438, 0.5, 0.3125, 0.5, 0.3125, 0.5, 0.3438, 0.5, 0.75, 0.5, 0.7188, 0.5, 0.7188, 0.5, 0.75, 0.5, 0.3125, 1.0, 0.3438, 1.0, 0.3438, 1.0, 0.3125, 1.0, 0.7188, 1.0, 0.75, 1.0, 0.75, 1.0, 0.7188, 1.0, 0.3125, 0.5, 0.2812, 0.5, 0.2812, 0.5, 0.3125, 0.5, 0.7188, 0.5, 0.6875, 0.5, 0.6875, 0.5, 0.7188, 0.5, 0.2812, 1.0, 0.3125, 1.0, 0.3125, 1.0, 0.2812, 1.0, 0.6875, 1.0, 0.7188, 1.0, 0.7188, 1.0, 0.6875, 1.0, 0.2812, 0.5, 0.25, 0.5, 0.25, 0.5, 0.2812, 0.5, 0.6875, 0.5, 0.6562, 0.5, 0.6562, 0.5, 0.6875, 0.5, 0.25, 1.0, 0.2812, 1.0, 0.2812, 1.0, 0.25, 1.0, 0.6562, 1.0, 0.6875, 1.0, 0.6875, 1.0, 0.6562, 1.0, 0.25, 0.5, 0.2188, 0.5, 0.2188, 0.5, 0.25, 0.5, 0.6562, 0.5, 0.625, 0.5, 0.625, 0.5, 0.6562, 0.5, 0.2188, 1.0, 0.25, 1.0, 0.25, 1.0, 0.2188, 1.0, 0.625, 1.0, 0.6562, 1.0, 0.6562, 1.0, 0.625, 1.0, 0.2188, 0.5, 0.1875, 0.5, 0.1875, 0.5, 0.2188, 0.5, 0.625, 0.5, 0.5938, 0.5, 0.5938, 0.5, 0.625, 0.5, 0.1875, 1.0, 0.2188, 1.0, 0.2188, 1.0, 0.1875, 1.0, 0.5938, 1.0, 0.625, 1.0, 0.625, 1.0, 0.5938, 1.0, 0.1875, 0.5, 0.1562, 0.5, 0.1562, 0.5, 0.1875, 0.5, 0.5938, 0.5, 0.5625, 0.5, 0.5625, 0.5, 0.5938, 0.5, 1.0, 0.5, 0.9688, 0.5, 0.9688, 0.5, 1.0, 0.5, 0.1562, 1.0, 0.1875, 1.0, 0.1875, 1.0, 0.1562, 1.0, 0.5625, 1.0, 0.5938, 1.0, 0.5938, 1.0, 0.5625, 1.0, 0.9688, 1.0, 1.0, 1.0, 1.0, 1.0, 0.9688, 1.0, 0.1562, 0.5, 0.125, 0.5, 0.125, 0.5, 0.1562, 0.5, 0.5625, 0.5, 0.5312, 0.5, 0.5312, 0.5, 0.5625, 0.5, 0.9688, 0.5, 0.9375, 0.5, 0.9375, 0.5, 0.9688, 0.5, 0.125, 1.0, 0.1562, 1.0, 0.1562, 1.0, 0.125, 1.0, 0.5312, 1.0, 0.5625, 1.0, 0.5625, 1.0, 0.5312, 1.0, 0.9375, 1.0, 0.9688, 1.0, 0.9688, 1.0, 0.9375, 1.0, 0.125, 0.5, 0.09375, 0.5, 0.09375, 0.5, 0.125, 0.5, 0.5312, 0.5, 0.5, 0.5, 0.5, 0.5, 0.5312, 0.5, 0.9375, 0.5, 0.9062, 0.5, 0.9062, 0.5, 0.9375, 0.5, 0.09375, 1.0, 0.125, 1.0, 0.125, 1.0, 0.09375, 1.0, 0.5, 1.0, 0.5312, 1.0, 0.5312, 1.0, 0.5, 1.0, 0.9062, 1.0, 0.9375, 1.0, 0.9375, 1.0, 0.9062, 1.0, 0.09375, 0.5, 0.0625, 0.5, 0.0625, 0.5, 0.09375, 0.5, 0.5, 0.5, 0.4688, 0.5, 0.4688, 0.5, 0.5, 0.5, 0.9062, 0.5, 0.875, 0.5, 0.875, 0.5, 0.9062, 0.5, 0.0625, 1.0, 0.09375, 1.0, 0.09375, 1.0, 0.0625, 1.0, 0.4688, 1.0, 0.5, 1.0, 0.5, 1.0, 0.4688, 1.0, 0.875, 1.0, 0.9062, 1.0, 0.9062, 1.0, 0.875, 1.0, 0.0625, 0.5, 0.03125, 0.5, 0.03125, 0.5, 0.0625, 0.5, 0.4688, 0.5, 0.4375, 0.5, 0.4375, 0.5, 0.4688, 0.5, 0.875, 0.5, 0.8438, 0.5, 0.8438, 0.5, 0.875, 0.5, 0.03125, 1.0, 0.0625, 1.0, 0.0625, 1.0, 0.03125, 1.0, 0.4375, 1.0, 0.4688, 1.0, 0.4688, 1.0, 0.4375, 1.0, 0.8438, 1.0, 0.875, 1.0, 0.875, 1.0, 0.8438, 1.0, 0.03125, 0.5, 0.0, 0.5, 0.0, 0.5, 0.03125, 0.5, 0.4375, 0.5, 0.4062, 0.5, 0.4062, 0.5, 0.4375, 0.5, 0.8438, 0.5, 0.8125, 0.5, 0.8125, 0.5, 0.8438, 0.5, 0.0, 1.0, 0.03125, 1.0, 0.03125, 1.0, 0.0, 1.0, 0.4062, 1.0, 0.4375, 1.0, 0.4375, 1.0, 0.4062, 1.0, 0.8125, 1.0, 0.8438, 1.0, 0.8438, 1.0, 0.8125, 1.0, 0.4062, 0.5, 0.375, 0.5, 0.375, 0.5, 0.4062, 0.5, 0.2812, 1.0, 0.3125, 1.0, 0.3125, 1.0, 0.2812, 1.0, 0.7188, 0.5, 0.6875, 0.5, 0.6875, 0.5, 0.7188, 0.5, 0.75, 0.5, 0.7188, 0.5, 0.7188, 0.5, 0.75, 0.5, 0.3125, 1.0, 0.3438, 1.0, 0.3438, 1.0, 0.3125, 1.0, 0.7188, 1.0, 0.75, 1.0, 0.75, 1.0, 0.7188, 1.0, 0.3125, 0.5, 0.2812, 0.5, 0.2812, 0.5, 0.3125, 0.5, 0.7188, 0.5, 0.6875, 0.5, 0.6875, 0.5, 0.7188, 0.5, 0.2812, 1.0, 0.3125, 1.0, 0.3125, 1.0, 0.2812, 1.0, 0.6875, 1.0, 0.7188, 1.0, 0.7188, 1.0, 0.6875, 1.0, 0.2812, 0.5, 0.25, 0.5, 0.25, 0.5, 0.2812, 0.5, 0.6875, 0.5, 0.6562, 0.5, 0.6562, 0.5, 0.6875, 0.5, 0.25, 1.0, 0.2812, 1.0, 0.2812, 1.0, 0.25, 1.0, 0.6562, 1.0, 0.6875, 1.0, 0.6875, 1.0, 0.6562, 1.0, 0.25, 0.5, 0.2188, 0.5, 0.2188, 0.5, 0.25, 0.5, 0.6562, 0.5, 0.625, 0.5, 0.625, 0.5, 0.6562, 0.5, 0.2188, 1.0, 0.25, 1.0, 0.25, 1.0, 0.2188, 1.0, 0.625, 1.0, 0.6562, 1.0, 0.6562, 1.0, 0.625, 1.0, 0.2188, 0.5, 0.1875, 0.5, 0.1875, 0.5, 0.2188, 0.5, 0.625, 0.5, 0.5938, 0.5, 0.5938, 0.5, 0.625, 0.5, 0.1875, 1.0, 0.2188, 1.0, 0.2188, 1.0, 0.1875, 1.0, 0.5938, 1.0, 0.625, 1.0, 0.625, 1.0, 0.5938, 1.0, 0.1875, 0.5, 0.1562, 0.5, 0.1562, 0.5, 0.1875, 0.5, 0.5938, 0.5, 0.5625, 0.5, 0.5625, 0.5, 0.5938, 0.5, 1.0, 0.5, 0.9688, 0.5, 0.9688, 0.5, 1.0, 0.5, 0.1562, 1.0, 0.1875, 1.0, 0.1875, 1.0, 0.1562, 1.0, 0.5625, 1.0, 0.5938, 1.0, 0.5938, 1.0, 0.5625, 1.0, 0.9688, 1.0, 1.0, 1.0, 1.0, 1.0, 0.9688, 1.0, 0.1562, 0.5, 0.125, 0.5, 0.125, 0.5, 0.1562, 0.5, 0.5625, 0.5, 0.5312, 0.5, 0.5312, 0.5, 0.5625, 0.5, 0.9688, 0.5, 0.9375, 0.5, 0.9375, 0.5, 0.9688, 0.5, 0.125, 1.0, 0.1562, 1.0, 0.1562, 1.0, 0.125, 1.0, 0.5312, 1.0, 0.5625, 1.0, 0.5625, 1.0, 0.5312, 1.0, 0.9375, 1.0, 0.9688, 1.0, 0.9688, 1.0, 0.9375, 1.0, 0.125, 0.5, 0.09375, 0.5, 0.09375, 0.5, 0.125, 0.5, 0.5312, 0.5, 0.5, 0.5, 0.5, 0.5, 0.5312, 0.5, 0.9375, 0.5, 0.9062, 0.5, 0.9062, 0.5, 0.9375, 0.5, 0.09375, 1.0, 0.125, 1.0, 0.125, 1.0, 0.09375, 1.0, 0.5, 1.0, 0.5312, 1.0, 0.5312, 1.0, 0.5, 1.0, 0.9062, 1.0, 0.9375, 1.0, 0.9375, 1.0, 0.9062, 1.0, 0.09375, 0.5, 0.0625, 0.5, 0.0625, 0.5, 0.09375, 0.5, 0.5, 0.5, 0.4688, 0.5, 0.4688, 0.5, 0.5, 0.5, 0.9062, 0.5, 0.875, 0.5, 0.875, 0.5, 0.9062, 0.5, 0.0625, 1.0, 0.09375, 1.0, 0.09375, 1.0, 0.0625, 1.0, 0.4688, 1.0, 0.5, 1.0, 0.5, 1.0, 0.4688, 1.0, 0.875, 1.0, 0.9062, 1.0, 0.9062, 1.0, 0.875, 1.0, 0.0625, 0.5, 0.03125, 0.5, 0.03125, 0.5, 0.0625, 0.5, 0.4688, 0.5, 0.4375, 0.5, 0.4375, 0.5, 0.4688, 0.5, 0.875, 0.5, 0.8438, 0.5, 0.8438, 0.5, 0.875, 0.5, 0.03125, 1.0, 0.0625, 1.0, 0.0625, 1.0, 0.03125, 1.0, 0.4375, 1.0, 0.4688, 1.0, 0.4688, 1.0, 0.4375, 1.0, 0.8438, 1.0, 0.875, 1.0, 0.875, 1.0, 0.8438, 1.0, 0.03125, 0.5, 0.0, 0.5, 0.0, 0.5, 0.03125, 0.5, 0.4375, 0.5, 0.4062, 0.5, 0.4062, 0.5, 0.4375, 0.5, 0.8438, 0.5, 0.8125, 0.5, 0.8125, 0.5, 0.8438, 0.5, 0.0, 1.0, 0.03125, 1.0, 0.03125, 1.0, 0.0, 1.0, 0.4062, 1.0, 0.4375, 1.0, 0.4375, 1.0, 0.4062, 1.0, 0.8125, 1.0, 0.8438, 1.0, 0.8438, 1.0, 0.8125, 1.0, 0.4062, 0.5, 0.375, 0.5, 0.375, 0.5, 0.4062, 0.5, 0.8125, 0.5, 0.7812, 0.5, 0.7812, 0.5, 0.8125, 0.5, 0.375, 1.0, 0.4062, 1.0, 0.4062, 1.0, 0.375, 1.0, 0.7812, 1.0, 0.8125, 1.0, 0.8125, 1.0, 0.7812, 1.0, 0.375, 0.5, 0.3438, 0.5, 0.3438, 0.5, 0.375, 0.5, 0.7812, 0.5, 0.75, 0.5, 0.75, 0.5, 0.7812, 0.5, 0.3438, 1.0, 0.375, 1.0, 0.375, 1.0, 0.3438, 1.0, 0.2968, 0.4854, 0.25, 0.49, 0.2032, 0.4854, 0.1582, 0.4717, 0.1167, 0.4496, 0.08029, 0.4197, 0.05045, 0.3833, 0.02827, 0.3418, 0.01461, 0.2968, 0.01, 0.25, 0.01461, 0.2032, 0.02827, 0.1582, 0.05045, 0.1167, 0.08029, 0.08029, 0.1167, 0.05045, 0.1582, 0.02827, 0.2032, 0.01461, 0.25, 0.01, 0.2968, 0.01461, 0.3418, 0.02827, 0.3833, 0.05045, 0.4197, 0.08029, 0.4496, 0.1167, 0.4717, 0.1582, 0.4854, 0.2032, 0.49, 0.25, 0.4854, 0.2968, 0.4717, 0.3418, 0.4496, 0.3833, 0.4197, 0.4197, 0.3833, 0.4496, 0.3418, 0.4717, 0.75, 0.49, 0.7968, 0.4854, 0.8418, 0.4717, 0.8833, 0.4496, 0.9197, 0.4197, 0.9496, 0.3833, 0.9717, 0.3418, 0.9854, 0.2968, 0.99, 0.25, 0.9854, 0.2032, 0.9717, 0.1582, 0.9496, 0.1167, 0.9197, 0.08029, 0.8833, 0.05045, 0.8418, 0.02827, 0.7968, 0.01461, 0.75, 0.01, 0.7032, 0.01461, 0.6582, 0.02827, 0.6167, 0.05045, 0.5803, 0.08029, 0.5504, 0.1167, 0.5283, 0.1582, 0.5146, 0.2032, 0.51, 0.25, 0.5146, 0.2968, 0.5283, 0.3418, 0.5504, 0.3833, 0.5803, 0.4197, 0.6167, 0.4496, 0.6582, 0.4717, 0.7032, 0.4854, 0.6875, 1.0, 0.7188, 1.0, 0.7188, 1.0, 0.6875, 1.0, 0.2812, 0.5, 0.25, 0.5, 0.25, 0.5, 0.2812, 0.5, 0.6875, 0.5, 0.6562, 0.5, 0.6562, 0.5, 0.6875, 0.5, 0.25, 1.0, 0.2812, 1.0, 0.2812, 1.0, 0.25, 1.0, 0.6562, 1.0, 0.6875, 1.0, 0.6875, 1.0, 0.6562, 1.0, 0.25, 0.5, 0.2188, 0.5, 0.2188, 0.5, 0.25, 0.5, 0.6562, 0.5, 0.625, 0.5, 0.625, 0.5, 0.6562, 0.5, 0.2188, 1.0, 0.25, 1.0, 0.25, 1.0, 0.2188, 1.0, 0.625, 1.0, 0.6562, 1.0, 0.6562, 1.0, 0.625, 1.0, 0.2188, 0.5, 0.1875, 0.5, 0.1875, 0.5, 0.2188, 0.5, 0.625, 0.5, 0.5938, 0.5, 0.5938, 0.5, 0.625, 0.5, 0.1875, 1.0, 0.2188, 1.0, 0.2188, 1.0, 0.1875, 1.0, 0.5938, 1.0, 0.625, 1.0, 0.625, 1.0, 0.5938, 1.0, 0.1875, 0.5, 0.1562, 0.5, 0.1562, 0.5, 0.1875, 0.5, 0.5938, 0.5, 0.5625, 0.5, 0.5625, 0.5, 0.5938, 0.5, 1.0, 0.5, 0.9688, 0.5, 0.9688, 0.5, 1.0, 0.5, 0.1562, 1.0, 0.1875, 1.0, 0.1875, 1.0, 0.1562, 1.0, 0.5625, 1.0, 0.5938, 1.0, 0.5938, 1.0, 0.5625, 1.0, 0.9688, 1.0, 1.0, 1.0, 1.0, 1.0, 0.9688, 1.0, 0.1562, 0.5, 0.125, 0.5, 0.125, 0.5, 0.1562, 0.5, 0.5625, 0.5, 0.5312, 0.5, 0.5312, 0.5, 0.5625, 0.5, 0.9688, 0.5, 0.9375, 0.5, 0.9375, 0.5, 0.9688, 0.5, 0.125, 1.0, 0.1562, 1.0, 0.1562, 1.0, 0.125, 1.0, 0.5312, 1.0, 0.5625, 1.0, 0.5625, 1.0, 0.5312, 1.0, 0.9375, 1.0, 0.9688, 1.0, 0.9688, 1.0, 0.9375, 1.0, 0.125, 0.5, 0.09375, 0.5, 0.09375, 0.5, 0.125, 0.5, 0.5312, 0.5, 0.5, 0.5, 0.5, 0.5, 0.5312, 0.5, 0.9375, 0.5, 0.9062, 0.5, 0.9062, 0.5, 0.9375, 0.5, 0.09375, 1.0, 0.125, 1.0, 0.125, 1.0, 0.09375, 1.0, 0.5, 1.0, 0.5312, 1.0, 0.5312, 1.0, 0.5, 1.0, 0.9062, 1.0, 0.9375, 1.0, 0.9375, 1.0, 0.9062, 1.0, 0.09375, 0.5, 0.0625, 0.5, 0.0625, 0.5, 0.09375, 0.5, 0.5, 0.5, 0.4688, 0.5, 0.4688, 0.5, 0.5, 0.5, 0.9062, 0.5, 0.875, 0.5, 0.875, 0.5, 0.9062, 0.5, 0.0625, 1.0, 0.09375, 1.0, 0.09375, 1.0, 0.0625, 1.0, 0.4688, 1.0, 0.5, 1.0, 0.5, 1.0, 0.4688, 1.0, 0.875, 1.0, 0.9062, 1.0, 0.9062, 1.0, 0.875, 1.0, 0.0625, 0.5, 0.03125, 0.5, 0.03125, 0.5, 0.0625, 0.5, 0.4688, 0.5, 0.4375, 0.5, 0.4375, 0.5, 0.4688, 0.5, 0.875, 0.5, 0.8438, 0.5, 0.8438, 0.5, 0.875, 0.5, 0.03125, 1.0, 0.0625, 1.0, 0.0625, 1.0, 0.03125, 1.0, 0.4375, 1.0, 0.4688, 1.0, 0.4688, 1.0, 0.4375, 1.0, 0.8438, 1.0, 0.875, 1.0, 0.875, 1.0, 0.8438, 1.0, 0.03125, 0.5, 0.0, 0.5, 0.0, 0.5, 0.03125, 0.5, 0.4375, 0.5, 0.4062, 0.5, 0.4062, 0.5, 0.4375, 0.5, 0.8438, 0.5, 0.8125, 0.5, 0.8125, 0.5, 0.8438, 0.5, 0.0, 1.0, 0.03125, 1.0, 0.03125, 1.0, 0.0, 1.0, 0.4062, 1.0, 0.4375, 1.0, 0.4375, 1.0, 0.4062, 1.0, 0.8125, 1.0, 0.8438, 1.0, 0.8438, 1.0, 0.8125, 1.0, 0.4062, 0.5, 0.375, 0.5, 0.375, 0.5, 0.4062, 0.5, 0.8125, 0.5, 0.7812, 0.5, 0.7812, 0.5, 0.8125, 0.5, 0.375, 1.0, 0.4062, 1.0, 0.4062, 1.0, 0.375, 1.0, 0.7812, 1.0, 0.8125, 1.0, 0.8125, 1.0, 0.7812, 1.0, 0.375, 0.5, 0.3438, 0.5, 0.3438, 0.5, 0.375, 0.5, 0.7812, 0.5, 0.75, 0.5, 0.75, 0.5, 0.7812, 0.5, 0.3438, 1.0, 0.375, 1.0, 0.375, 1.0, 0.3438, 1.0, 0.75, 1.0, 0.7812, 1.0, 0.7812, 1.0, 0.75, 1.0, 0.3438, 0.5, 0.3125, 0.5, 0.3125, 0.5, 0.3438, 0.5, 0.75, 0.5, 0.7188, 0.5, 0.7188, 0.5, 0.75, 0.5, 0.3125, 1.0, 0.3438, 1.0, 0.3438, 1.0, 0.3125, 1.0, 0.7188, 1.0, 0.75, 1.0, 0.75, 1.0, 0.7188, 1.0, 0.3125, 0.5, 0.2812, 0.5, 0.2812, 0.5, 0.3125, 0.5])
me_cube_007.use_remesh_preserve_volume = False
me_cube_007.use_remesh_preserve_attributes = False
me_cube_007.use_mirror_vertex_groups = False
me_cube_007.update()

# ---- objects
ob_cube_007 = bpy.data.objects.new('Cube.007', me_cube_007)

# ---- transforms, parenting, visibility, modifiers, constraints
ob_cube_007.location = (0.0, 0.0, 0.0)
ob_cube_007.rotation_euler = (0.0, 0.0005793, -0.0002798)
ob_cube_007.scale = (1.78, 0.9958, 1.082)
ob_cube_007.lineart.crease_threshold = 0.0

# ---- collection membership
col_collection.objects.link(ob_cube_007)

# ---- scene / render settings (as saved in the file)
scene.frame_start = 1; scene.frame_end = 250; scene.frame_set(1)
scene.render.engine = 'BLENDER_EEVEE_NEXT'
scene.cycles.use_denoising = False
scene.cycles.samples = 128
scene.cycles.sampling_pattern = 'TABULATED_SOBOL'
scene.cycles.use_adaptive_sampling = False
scene.cycles.use_light_tree = False
scene.view_settings.view_transform = 'Filmic'
bpy.context.view_layer.update()

# ---- added for rendering (the .blend has no active camera and no usable light): camera, sun
cam_auto = bpy.data.cameras.new('AutoCamera')
cam_auto.lens = 50.0
cam_auto.sensor_width = 36.0
cam_auto.clip_end = 1000.0
ob_auto_camera = bpy.data.objects.new('AutoCamera', cam_auto)
scene.collection.objects.link(ob_auto_camera)
ob_auto_camera.location = (1.04853, -1.00773, 0.671663)
ob_auto_camera.rotation_euler = (1.09748, -7.21219e-08, 0.694738)
scene.camera = ob_auto_camera
light_auto_sun = bpy.data.lights.new('AutoSun', 'SUN')
light_auto_sun.energy = 3.0
light_auto_sun.angle = 0.0523599
ob_auto_sun = bpy.data.objects.new('AutoSun', light_auto_sun)
scene.collection.objects.link(ob_auto_sun)
ob_auto_sun.rotation_euler = (0.872665, 0.174533, 0.523599)
bpy.context.view_layer.update()
